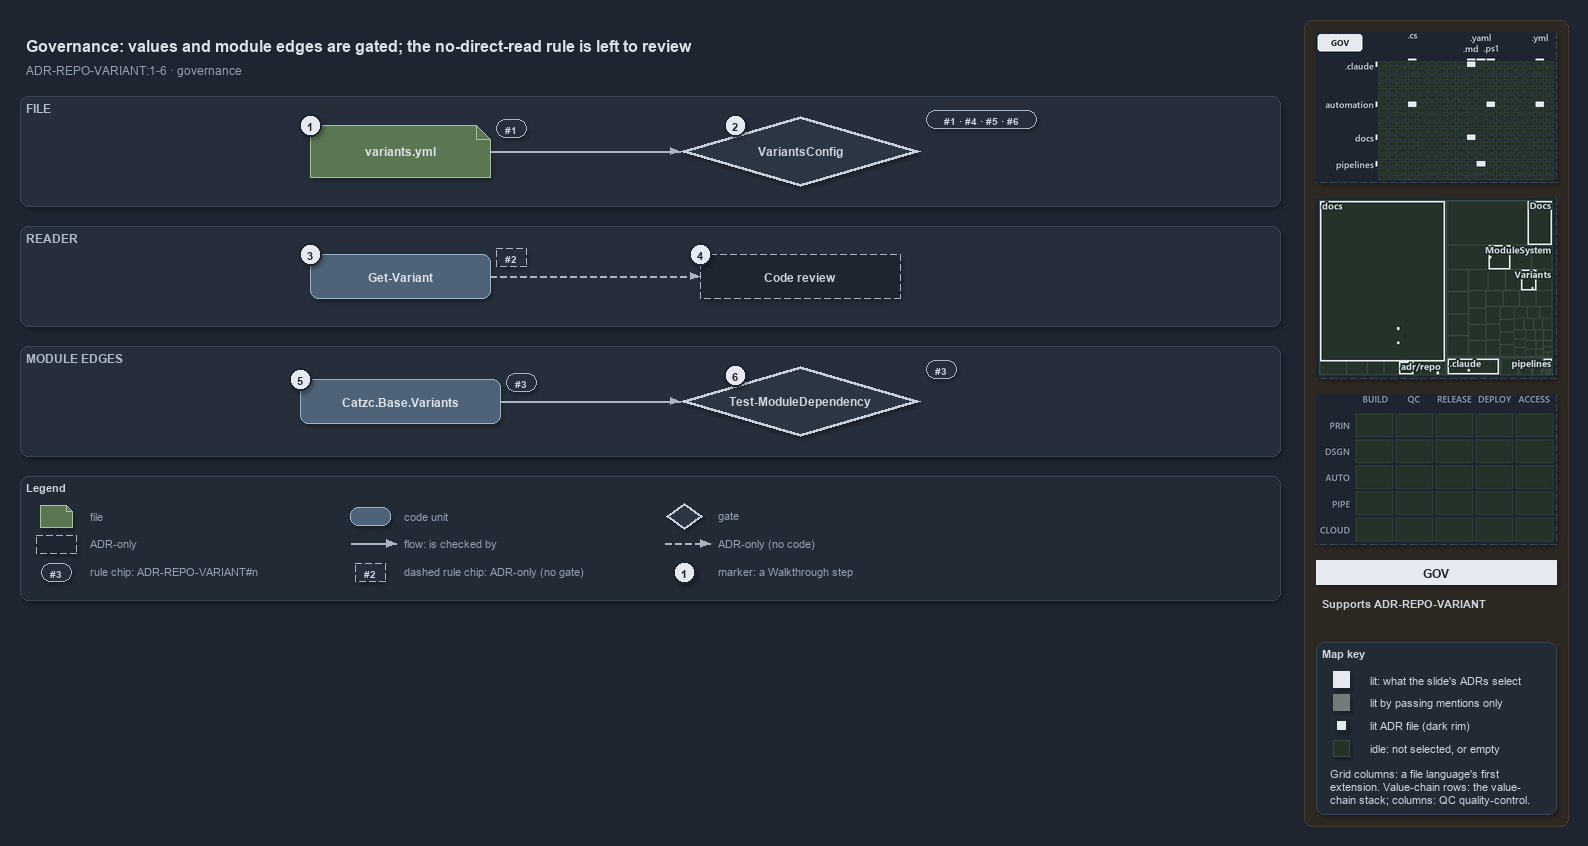

The diagram above was exported from draw.io. Its source (the exported page's mxGraphModel, read from the mxfile embedded in the PNG):
<mxGraphModel dx="1024" dy="768" grid="0" gridSize="10" guides="1" tooltips="1" connect="1" arrows="1" fold="1" page="1" pageScale="1" pageWidth="1572" pageHeight="648" background="#1E2430" math="0" shadow="1">
  <root>
    <mxCell id="0" />
    <mxCell id="1" parent="0" />
    <mxCell id="sidebar-bg" value="" style="rounded=1;arcSize=2;html=1;fillColor=#2E2823;strokeColor=#453C33;shadow=0;" vertex="1" parent="1">
      <mxGeometry x="1304" y="4" width="264" height="806" as="geometry" />
    </mxCell>
    <mxCell id="title" value="Governance: values and module edges are gated; the no-direct-read rule is left to review" style="text;html=1;align=left;verticalAlign=middle;fontSize=16;fontStyle=1;fontColor=#DDE2E9;" vertex="1" parent="1">
      <mxGeometry x="20" y="14" width="1260" height="30" as="geometry" />
    </mxCell>
    <mxCell id="subtitle" value="ADR-REPO-VARIANT:1-6 &amp;#183; governance" style="text;html=1;align=left;verticalAlign=middle;fontSize=12;fontColor=#949FAE;" vertex="1" parent="1">
      <mxGeometry x="20" y="44" width="1240" height="20" as="geometry" />
    </mxCell>
    <mxCell id="band-file" value="FILE" style="rounded=1;html=1;arcSize=3;fillColor=#262E3B;strokeColor=#3A4555;verticalAlign=top;align=left;spacingLeft=8;fontStyle=1;fontSize=12;fontColor=#B0BAC7;" vertex="1" parent="1">
      <mxGeometry x="20" y="80" width="1260" height="110" as="geometry" />
    </mxCell>
    <mxCell id="band-reader" value="READER" style="rounded=1;html=1;arcSize=3;fillColor=#262E3B;strokeColor=#3A4555;verticalAlign=top;align=left;spacingLeft=8;fontStyle=1;fontSize=12;fontColor=#B0BAC7;" vertex="1" parent="1">
      <mxGeometry x="20" y="210" width="1260" height="100" as="geometry" />
    </mxCell>
    <mxCell id="band-edges" value="MODULE EDGES" style="rounded=1;html=1;arcSize=3;fillColor=#262E3B;strokeColor=#3A4555;verticalAlign=top;align=left;spacingLeft=8;fontStyle=1;fontSize=12;fontColor=#B0BAC7;" vertex="1" parent="1">
      <mxGeometry x="20" y="330" width="1260" height="110" as="geometry" />
    </mxCell>
    <mxCell id="g-file" value="&lt;b&gt;variants.yml&lt;/b&gt;" style="shape=note;size=14;whiteSpace=wrap;html=1;fillColor=#5B7653;strokeColor=#A9C29F;fontColor=#DDE2E9;fontSize=12;" vertex="1" parent="1">
      <mxGeometry x="310" y="109" width="180" height="52" as="geometry" />
    </mxCell>
    <mxCell id="g-variantsconfig" value="&lt;b&gt;VariantsConfig&lt;/b&gt;" style="rhombus;whiteSpace=wrap;html=1;fillColor=#2C3542;strokeColor=#C7D0DB;strokeWidth=3;fontColor=#CDD3DC;fontSize=12;" vertex="1" parent="1">
      <mxGeometry x="680" y="100" width="240" height="70" as="geometry" />
    </mxCell>
    <mxCell id="g-getvariant" value="&lt;b&gt;Get-Variant&lt;/b&gt;" style="rounded=1;whiteSpace=wrap;html=1;arcSize=20;fillColor=#4E6378;strokeColor=#9FB3C8;fontColor=#DDE2E9;fontSize=12;" vertex="1" parent="1">
      <mxGeometry x="310" y="238" width="180" height="44" as="geometry" />
    </mxCell>
    <mxCell id="a-review" value="&lt;b&gt;Code review&lt;/b&gt;" style="rounded=1;whiteSpace=wrap;html=1;arcSize=20;fillColor=#1E2430;strokeColor=#AAB4C3;dashed=1;fontColor=#CDD3DC;fontSize=12;" vertex="1" parent="1">
      <mxGeometry x="700" y="238" width="200" height="44" as="geometry" />
    </mxCell>
    <mxCell id="g-variants" value="&lt;b&gt;Catzc.Base.Variants&lt;/b&gt;" style="rounded=1;whiteSpace=wrap;html=1;arcSize=20;fillColor=#4E6378;strokeColor=#9FB3C8;fontColor=#DDE2E9;fontSize=12;" vertex="1" parent="1">
      <mxGeometry x="300" y="363" width="200" height="44" as="geometry" />
    </mxCell>
    <mxCell id="g-depgate" value="&lt;b&gt;Test-ModuleDependency&lt;/b&gt;" style="rhombus;whiteSpace=wrap;html=1;fillColor=#2C3542;strokeColor=#C7D0DB;strokeWidth=3;fontColor=#CDD3DC;fontSize=12;" vertex="1" parent="1">
      <mxGeometry x="680" y="350" width="240" height="70" as="geometry" />
    </mxCell>
    <mxCell id="rule-file" value="#1" style="rounded=1;arcSize=50;whiteSpace=wrap;html=1;fillColor=#262E3B;strokeColor=#AAB4C3;fontColor=#CDD3DC;fontStyle=1;fontSize=10.5;" vertex="1" parent="1">
      <mxGeometry x="496" y="103" width="30" height="18" as="geometry" />
    </mxCell>
    <mxCell id="rule-variantsconfig" value="#1 &amp;#183; #4 &amp;#183; #5 &amp;#183; #6" style="rounded=1;arcSize=50;whiteSpace=wrap;html=1;fillColor=#262E3B;strokeColor=#AAB4C3;fontColor=#CDD3DC;fontStyle=1;fontSize=10.5;" vertex="1" parent="1">
      <mxGeometry x="926" y="94" width="110" height="18" as="geometry" />
    </mxCell>
    <mxCell id="rule-getvariant" value="#2" style="rounded=1;arcSize=50;whiteSpace=wrap;html=1;fillColor=#262E3B;strokeColor=#AAB4C3;dashed=1;fontColor=#CDD3DC;fontStyle=1;fontSize=10.5;" vertex="1" parent="1">
      <mxGeometry x="496" y="232" width="30" height="18" as="geometry" />
    </mxCell>
    <mxCell id="rule-variants" value="#3" style="rounded=1;arcSize=50;whiteSpace=wrap;html=1;fillColor=#262E3B;strokeColor=#AAB4C3;fontColor=#CDD3DC;fontStyle=1;fontSize=10.5;" vertex="1" parent="1">
      <mxGeometry x="506" y="357" width="30" height="18" as="geometry" />
    </mxCell>
    <mxCell id="rule-depgate" value="#3" style="rounded=1;arcSize=50;whiteSpace=wrap;html=1;fillColor=#262E3B;strokeColor=#AAB4C3;fontColor=#CDD3DC;fontStyle=1;fontSize=10.5;" vertex="1" parent="1">
      <mxGeometry x="926" y="344" width="30" height="18" as="geometry" />
    </mxCell>
    <mxCell id="e-file-variantsconfig" value="" style="edgeStyle=orthogonalEdgeStyle;rounded=1;html=1;endArrow=block;strokeColor=#AAB4C3;shadow=0;fontColor=#CDD3DC;" edge="1" parent="1" source="g-file" target="g-variantsconfig">
      <mxGeometry relative="1" as="geometry" />
    </mxCell>
    <mxCell id="e-getvariant-review" value="" style="edgeStyle=orthogonalEdgeStyle;rounded=1;html=1;endArrow=block;strokeColor=#AAB4C3;dashed=1;shadow=0;fontColor=#CDD3DC;" edge="1" parent="1" source="g-getvariant" target="a-review">
      <mxGeometry relative="1" as="geometry" />
    </mxCell>
    <mxCell id="e-variants-depgate" value="" style="edgeStyle=orthogonalEdgeStyle;rounded=1;html=1;endArrow=block;strokeColor=#AAB4C3;shadow=0;fontColor=#CDD3DC;" edge="1" parent="1" source="g-variants" target="g-depgate">
      <mxGeometry relative="1" as="geometry" />
    </mxCell>
    <mxCell id="mark-1" value="1" style="ellipse;html=1;fillColor=#E6EAF0;strokeColor=#1E2430;strokeWidth=2;fontColor=#1E2430;fontStyle=1;fontSize=11;" vertex="1" parent="1">
      <mxGeometry x="299" y="98" width="22" height="22" as="geometry" />
    </mxCell>
    <mxCell id="mark-2" value="2" style="ellipse;html=1;fillColor=#E6EAF0;strokeColor=#1E2430;strokeWidth=2;fontColor=#1E2430;fontStyle=1;fontSize=11;" vertex="1" parent="1">
      <mxGeometry x="724" y="98" width="22" height="22" as="geometry" />
    </mxCell>
    <mxCell id="mark-3" value="3" style="ellipse;html=1;fillColor=#E6EAF0;strokeColor=#1E2430;strokeWidth=2;fontColor=#1E2430;fontStyle=1;fontSize=11;" vertex="1" parent="1">
      <mxGeometry x="299" y="227" width="22" height="22" as="geometry" />
    </mxCell>
    <mxCell id="mark-4" value="4" style="ellipse;html=1;fillColor=#E6EAF0;strokeColor=#1E2430;strokeWidth=2;fontColor=#1E2430;fontStyle=1;fontSize=11;" vertex="1" parent="1">
      <mxGeometry x="689" y="227" width="22" height="22" as="geometry" />
    </mxCell>
    <mxCell id="mark-5" value="5" style="ellipse;html=1;fillColor=#E6EAF0;strokeColor=#1E2430;strokeWidth=2;fontColor=#1E2430;fontStyle=1;fontSize=11;" vertex="1" parent="1">
      <mxGeometry x="289" y="352" width="22" height="22" as="geometry" />
    </mxCell>
    <mxCell id="mark-6" value="6" style="ellipse;html=1;fillColor=#E6EAF0;strokeColor=#1E2430;strokeWidth=2;fontColor=#1E2430;fontStyle=1;fontSize=11;" vertex="1" parent="1">
      <mxGeometry x="724" y="348" width="22" height="22" as="geometry" />
    </mxCell>
    <mxCell id="legend" value="&lt;b&gt;Legend&lt;/b&gt;" style="rounded=1;whiteSpace=wrap;html=1;arcSize=6;fillColor=#222A36;strokeColor=#3A4555;align=left;verticalAlign=top;spacing=8;fontSize=11;fontColor=#CDD3DC;" vertex="1" parent="1">
      <mxGeometry x="20" y="460" width="1260" height="124" as="geometry" />
    </mxCell>
    <mxCell id="lg-0" value="" style="shape=note;size=6;html=1;fillColor=#5B7653;strokeColor=#A9C29F;" vertex="1" parent="1">
      <mxGeometry x="40" y="489" width="32" height="22" as="geometry" />
    </mxCell>
    <mxCell id="lg-0-t" value="file" style="text;html=1;align=left;verticalAlign=middle;fontSize=11;fontColor=#949FAE;" vertex="1" parent="1">
      <mxGeometry x="84" y="489" width="260" height="20" as="geometry" />
    </mxCell>
    <mxCell id="lg-1" value="" style="rounded=1;html=1;arcSize=20;fillColor=#4E6378;strokeColor=#9FB3C8;" vertex="1" parent="1">
      <mxGeometry x="350" y="491" width="40" height="18" as="geometry" />
    </mxCell>
    <mxCell id="lg-1-t" value="code unit" style="text;html=1;align=left;verticalAlign=middle;fontSize=11;fontColor=#949FAE;" vertex="1" parent="1">
      <mxGeometry x="398" y="489" width="260" height="20" as="geometry" />
    </mxCell>
    <mxCell id="lg-2" value="" style="rhombus;html=1;fillColor=#2C3542;strokeColor=#C7D0DB;strokeWidth=2;fontColor=#CDD3DC;" vertex="1" parent="1">
      <mxGeometry x="666" y="487" width="36" height="26" as="geometry" />
    </mxCell>
    <mxCell id="lg-2-t" value="gate" style="text;html=1;align=left;verticalAlign=middle;fontSize=11;fontColor=#949FAE;" vertex="1" parent="1">
      <mxGeometry x="712" y="489" width="260" height="20" as="geometry" />
    </mxCell>
    <mxCell id="lg-3" value="" style="rounded=1;html=1;arcSize=20;fillColor=#1E2430;strokeColor=#AAB4C3;dashed=1;" vertex="1" parent="1">
      <mxGeometry x="36" y="519" width="40" height="18" as="geometry" />
    </mxCell>
    <mxCell id="lg-3-t" value="ADR-only" style="text;html=1;align=left;verticalAlign=middle;fontSize=11;fontColor=#949FAE;" vertex="1" parent="1">
      <mxGeometry x="84" y="517" width="260" height="20" as="geometry" />
    </mxCell>
    <mxCell id="lg-4-a" value="" style="text;html=1;strokeColor=none;fillColor=none;" vertex="1" parent="1">
      <mxGeometry x="350" y="527" width="1" height="1" as="geometry" />
    </mxCell>
    <mxCell id="lg-4-b" value="" style="text;html=1;strokeColor=none;fillColor=none;" vertex="1" parent="1">
      <mxGeometry x="396" y="527" width="1" height="1" as="geometry" />
    </mxCell>
    <mxCell id="lg-4" value="" style="edgeStyle=orthogonalEdgeStyle;rounded=1;html=1;endArrow=block;strokeColor=#AAB4C3;shadow=0;fontColor=#CDD3DC;" edge="1" parent="1" source="lg-4-a" target="lg-4-b">
      <mxGeometry relative="1" as="geometry" />
    </mxCell>
    <mxCell id="lg-4-t" value="flow: is checked by" style="text;html=1;align=left;verticalAlign=middle;fontSize=11;fontColor=#949FAE;" vertex="1" parent="1">
      <mxGeometry x="398" y="517" width="260" height="20" as="geometry" />
    </mxCell>
    <mxCell id="lg-5-a" value="" style="text;html=1;strokeColor=none;fillColor=none;" vertex="1" parent="1">
      <mxGeometry x="664" y="527" width="1" height="1" as="geometry" />
    </mxCell>
    <mxCell id="lg-5-b" value="" style="text;html=1;strokeColor=none;fillColor=none;" vertex="1" parent="1">
      <mxGeometry x="710" y="527" width="1" height="1" as="geometry" />
    </mxCell>
    <mxCell id="lg-5" value="" style="edgeStyle=orthogonalEdgeStyle;rounded=1;html=1;endArrow=block;strokeColor=#AAB4C3;dashed=1;shadow=0;fontColor=#CDD3DC;" edge="1" parent="1" source="lg-5-a" target="lg-5-b">
      <mxGeometry relative="1" as="geometry" />
    </mxCell>
    <mxCell id="lg-5-t" value="ADR-only (no code)" style="text;html=1;align=left;verticalAlign=middle;fontSize=11;fontColor=#949FAE;" vertex="1" parent="1">
      <mxGeometry x="712" y="517" width="260" height="20" as="geometry" />
    </mxCell>
    <mxCell id="lg-6" value="#3" style="rounded=1;arcSize=50;whiteSpace=wrap;html=1;fillColor=#262E3B;strokeColor=#AAB4C3;fontColor=#CDD3DC;fontStyle=1;fontSize=10.5;" vertex="1" parent="1">
      <mxGeometry x="41" y="547" width="30" height="18" as="geometry" />
    </mxCell>
    <mxCell id="lg-6-t" value="rule chip: ADR-REPO-VARIANT#n" style="text;html=1;align=left;verticalAlign=middle;fontSize=11;fontColor=#949FAE;" vertex="1" parent="1">
      <mxGeometry x="84" y="545" width="260" height="20" as="geometry" />
    </mxCell>
    <mxCell id="lg-7" value="#2" style="rounded=1;arcSize=50;whiteSpace=wrap;html=1;fillColor=#262E3B;strokeColor=#AAB4C3;dashed=1;fontColor=#CDD3DC;fontStyle=1;fontSize=10.5;" vertex="1" parent="1">
      <mxGeometry x="355" y="547" width="30" height="18" as="geometry" />
    </mxCell>
    <mxCell id="lg-7-t" value="dashed rule chip: ADR-only (no gate)" style="text;html=1;align=left;verticalAlign=middle;fontSize=11;fontColor=#949FAE;" vertex="1" parent="1">
      <mxGeometry x="398" y="545" width="260" height="20" as="geometry" />
    </mxCell>
    <mxCell id="lg-8" value="1" style="ellipse;html=1;fillColor=#E6EAF0;strokeColor=#1E2430;strokeWidth=2;fontColor=#1E2430;fontStyle=1;fontSize=11;" vertex="1" parent="1">
      <mxGeometry x="673" y="545" width="22" height="22" as="geometry" />
    </mxCell>
    <mxCell id="lg-8-t" value="marker: a Walkthrough step" style="text;html=1;align=left;verticalAlign=middle;fontSize=11;fontColor=#949FAE;" vertex="1" parent="1">
      <mxGeometry x="712" y="545" width="260" height="20" as="geometry" />
    </mxCell>
    <mxCell id="minimap-grid" value="" style="shape=image;imageAspect=0;rounded=1;arcSize=4;whiteSpace=wrap;html=1;fillColor=#262E3B;strokeColor=#3A4555;dashed=1;fontColor=#949FAE;fontSize=11;image=data:image/png,(base64 omitted: 12364 chars);" vertex="1" parent="1">
      <mxGeometry x="1316" y="16" width="240" height="150" as="geometry" />
    </mxCell>
    <mxCell id="minimap-tree" value="" style="shape=image;imageAspect=0;rounded=1;arcSize=4;whiteSpace=wrap;html=1;fillColor=#262E3B;strokeColor=#3A4555;dashed=1;fontColor=#949FAE;fontSize=11;image=data:image/png,(base64 omitted: 19172 chars);" vertex="1" parent="1">
      <mxGeometry x="1316" y="182" width="240" height="180" as="geometry" />
    </mxCell>
    <mxCell id="minimap-chain" value="" style="shape=image;imageAspect=0;rounded=1;arcSize=4;whiteSpace=wrap;html=1;fillColor=#262E3B;strokeColor=#3A4555;dashed=1;fontColor=#949FAE;fontSize=11;image=data:image/png,(base64 omitted: 11912 chars);" vertex="1" parent="1">
      <mxGeometry x="1316" y="378" width="240" height="150" as="geometry" />
    </mxCell>
    <mxCell id="lens-badge" value="GOV" style="rounded=0;whiteSpace=wrap;html=1;align=center;verticalAlign=middle;fontSize=12;fontStyle=1;fontColor=#1E2430;fillColor=#E6EAF0;strokeColor=none;" vertex="1" parent="1">
      <mxGeometry x="1316" y="544" width="240" height="24" as="geometry" />
    </mxCell>
    <mxCell id="supports" value="&lt;b&gt;Supports&lt;/b&gt; ADR-REPO-VARIANT" style="text;html=1;whiteSpace=wrap;align=left;verticalAlign=top;fontSize=11;fontColor=#CDD3DC;" vertex="1" parent="1">
      <mxGeometry x="1316" y="576" width="240" height="38" as="geometry" />
    </mxCell>
    <mxCell id="mapkey" value="&lt;b&gt;Map key&lt;/b&gt;" style="rounded=1;arcSize=6;whiteSpace=wrap;html=1;align=left;verticalAlign=top;fontSize=11;fontColor=#CDD3DC;fillColor=#222A36;strokeColor=#3A4555;spacingLeft=8;spacingTop=2;" vertex="1" parent="1">
      <mxGeometry x="1316" y="626" width="240" height="172" as="geometry" />
    </mxCell>
    <mxCell id="mapkey-lit" value="" style="rounded=0;html=1;fillColor=#E6EAF0;strokeColor=#E6EAF0;" vertex="1" parent="1">
      <mxGeometry x="1333.0" y="655.0" width="16" height="16" as="geometry" />
    </mxCell>
    <mxCell id="mapkey-lit-text" value="lit: what the slide's ADRs select" style="text;html=1;align=left;verticalAlign=middle;fontSize=11;fontColor=#CDD3DC;" vertex="1" parent="1">
      <mxGeometry x="1364" y="653" width="184" height="20" as="geometry" />
    </mxCell>
    <mxCell id="mapkey-touched" value="" style="rounded=0;html=1;fillColor=#727C79;strokeColor=#727C79;" vertex="1" parent="1">
      <mxGeometry x="1333.0" y="678.0" width="16" height="16" as="geometry" />
    </mxCell>
    <mxCell id="mapkey-touched-text" value="lit by passing mentions only" style="text;html=1;align=left;verticalAlign=middle;fontSize=11;fontColor=#CDD3DC;" vertex="1" parent="1">
      <mxGeometry x="1364" y="676" width="184" height="20" as="geometry" />
    </mxCell>
    <mxCell id="mapkey-adr" value="" style="rounded=0;html=1;fillColor=#E6EAF0;strokeColor=#1C2A24;strokeWidth=2;" vertex="1" parent="1">
      <mxGeometry x="1335.0" y="703.0" width="12" height="12" as="geometry" />
    </mxCell>
    <mxCell id="mapkey-adr-text" value="lit ADR file (dark rim)" style="text;html=1;align=left;verticalAlign=middle;fontSize=11;fontColor=#CDD3DC;" vertex="1" parent="1">
      <mxGeometry x="1364" y="699" width="184" height="20" as="geometry" />
    </mxCell>
    <mxCell id="mapkey-idle" value="" style="rounded=0;html=1;fillColor=#243229;strokeColor=#3B4D43;" vertex="1" parent="1">
      <mxGeometry x="1333.0" y="724.0" width="16" height="16" as="geometry" />
    </mxCell>
    <mxCell id="mapkey-idle-text" value="idle: not selected, or empty" style="text;html=1;align=left;verticalAlign=middle;fontSize=11;fontColor=#CDD3DC;" vertex="1" parent="1">
      <mxGeometry x="1364" y="722" width="184" height="20" as="geometry" />
    </mxCell>
    <mxCell id="mapkey-codes" value="Grid columns: a file language's first&lt;br&gt;extension. Value-chain rows: the value-&lt;br&gt;chain stack; columns: QC quality-control." style="text;html=1;align=left;verticalAlign=top;whiteSpace=wrap;fontSize=11;fontColor=#CDD3DC;" vertex="1" parent="1">
      <mxGeometry x="1324" y="746" width="224" height="46" as="geometry" />
    </mxCell>
  </root>
</mxGraphModel>